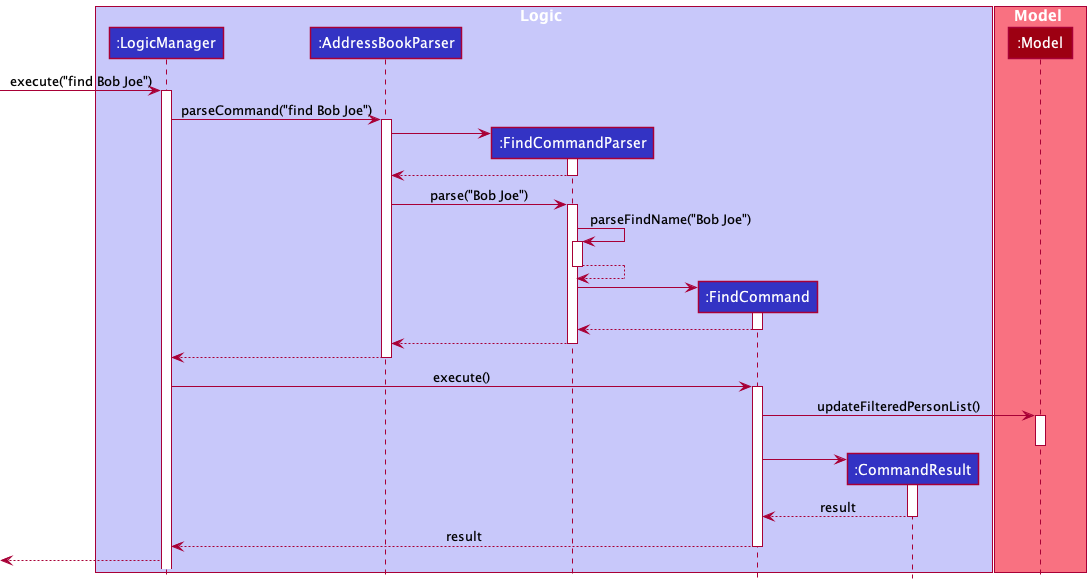

The diagram above was rendered by PlantUML. Its source (embedded in the PNG):
@startuml
!include style.puml

box Logic LOGIC_COLOR_T1
participant ":LogicManager" as LogicManager LOGIC_COLOR
participant ":AddressBookParser" as AddressBookParser LOGIC_COLOR
participant ":FindCommandParser" as FindCommandParser LOGIC_COLOR
participant ":FindCommand" as FindCommand LOGIC_COLOR
participant ":CommandResult" as CommandResult LOGIC_COLOR
end box

box Model MODEL_COLOR_T1
participant ":Model" as Model MODEL_COLOR
end box

[-> LogicManager : execute("find Bob Joe")
activate LogicManager

LogicManager -> AddressBookParser : parseCommand("find Bob Joe")
activate AddressBookParser

create FindCommandParser
AddressBookParser -> FindCommandParser
activate FindCommandParser

FindCommandParser --> AddressBookParser
deactivate FindCommandParser

AddressBookParser -> FindCommandParser : parse("Bob Joe")
activate FindCommandParser

FindCommandParser -> FindCommandParser : parseFindName("Bob Joe")
activate FindCommandParser
FindCommandParser --> FindCommandParser :
deactivate FindCommandParser


create FindCommand
FindCommandParser -> FindCommand
activate FindCommand

FindCommand --> FindCommandParser :
deactivate FindCommand

FindCommandParser --> AddressBookParser
deactivate FindCommandParser

AddressBookParser --> LogicManager :
deactivate AddressBookParser

LogicManager -> FindCommand : execute()
activate FindCommand

FindCommand -> Model : updateFilteredPersonList()
activate Model
deactivate Model

create CommandResult
FindCommand -> CommandResult
activate CommandResult

CommandResult --> FindCommand : result
deactivate CommandResult

FindCommand --> LogicManager : result
deactivate FindCommand

[<--LogicManager

@enduml